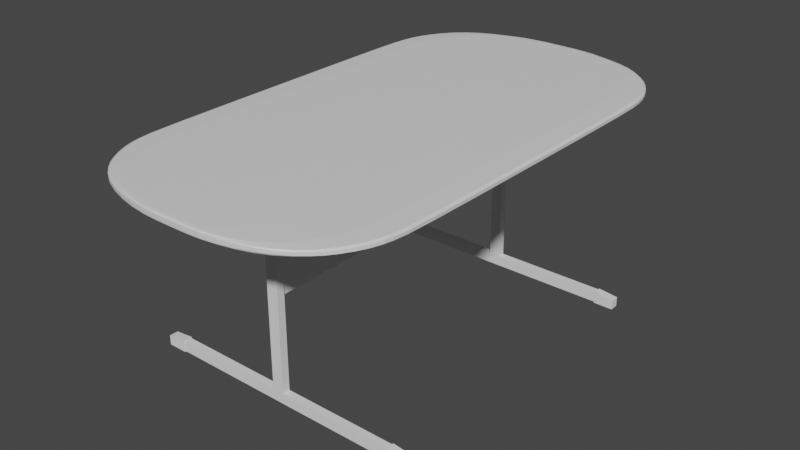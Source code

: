 # Source: Table.blend  (saved by Blender 2.81.16; exported with 4.5.12 LTS)
import bpy
from mathutils import Matrix  # noqa: F401  (used for matrix-valued properties, if any)

bpy.ops.wm.read_factory_settings(use_empty=True)
scene = bpy.context.scene
scene.name = 'Scene'

# ---- collections
col_collection = bpy.data.collections.new('Collection'); scene.collection.children.link(col_collection)

# ---- materials (node trees are filled in below, after node groups)
mat_default_obj_001 = bpy.data.materials.new('Default OBJ.001')
mat_default_obj_001.use_transparent_shadow = False

# ---- material node trees
mat_default_obj_001.use_nodes = True; mat_default_obj_001.node_tree.nodes.clear()
_N = mat_default_obj_001.node_tree.nodes; _L = mat_default_obj_001.node_tree.links
n0 = _N.new('ShaderNodeOutputMaterial'); n0.name = 'Material Output'; n0.location = (300, 300)
n1 = _N.new('ShaderNodeBsdfPrincipled'); n1.name = 'Principled BSDF'; n1.location = (10, 300)
n1.distribution = 'GGX'
n1.subsurface_method = 'BURLEY'
n1.inputs[3].default_value = 1.45
n1.inputs[27].default_value = (0.0, 0.0, 0.0, 1.0)
n1.inputs[28].default_value = 1.0
_L.new(n1.outputs[0], n0.inputs[0])
n0.is_active_output = True

# ---- world
world_world = bpy.data.worlds.new('World'); scene.world = world_world
world_world.use_nodes = True; world_world.node_tree.nodes.clear()
_N = world_world.node_tree.nodes; _L = world_world.node_tree.links
n0 = _N.new('ShaderNodeOutputWorld'); n0.name = 'World Output'; n0.location = (300, 300)
n1 = _N.new('ShaderNodeBackground'); n1.name = 'Background'; n1.location = (10, 300)
n1.inputs[0].default_value = (0.05088, 0.05088, 0.05088, 1.0)
_L.new(n1.outputs[0], n0.inputs[0])
n0.is_active_output = True
world_world.color = (0.05088, 0.05088, 0.05088)
world_world.use_sun_shadow = False
world_world.sun_shadow_jitter_overblur = 0.0

# ---- meshes
me_plane = bpy.data.meshes.new('Plane')
me_plane.from_pydata([(-12.12, 83.0, 100.0), (-12.12, 80.0, 100.0), (-55.0, 80.0, 58.67), (-24.96, 83.0, 97.7), (-24.96, 80.0, 97.7), (-35.58, 80.0, 93.86), (-35.58, 83.0, 93.86), (-43.44, 80.0, 87.94), (-48.04, 80.0, 82.36), (-43.44, 83.0, 87.94), (-48.04, 83.0, 82.36), (-52.47, 80.0, 74.29), (-54.05, 83.0, 67.38), (-55.0, 83.0, 58.67), (-54.05, 80.0, 67.38), (-52.47, 83.0, 74.29), (0.0, 80.0, 100.0), (12.12, 83.0, 100.0), (12.12, 80.0, 100.0), (55.0, 80.0, 58.67), (24.96, 83.0, 97.7), (24.96, 80.0, 97.7), (35.58, 80.0, 93.86), (35.58, 83.0, 93.86), (43.44, 80.0, 87.94), (48.04, 80.0, 82.36), (43.44, 83.0, 87.94), (48.04, 83.0, 82.36), (52.47, 80.0, 74.29), (54.05, 83.0, 67.38), (55.0, 83.0, 58.67), (54.05, 80.0, 67.38), (52.47, 83.0, 74.29), (0.0, 83.0, 100.0), (0.0, 83.0, 58.67), (0.0, 80.0, 58.67), (0.0, 80.0, 67.38), (0.0, 83.0, 67.38), (0.0, 80.0, 74.29), (0.0, 83.0, 74.29), (0.0, 80.0, 82.36), (0.0, 83.0, 82.36), (0.0, 80.0, 87.94), (0.0, 83.0, 87.94), (0.0, 80.0, 93.86), (0.0, 83.0, 93.86), (0.0, 80.0, 97.7), (0.0, 83.0, 97.7), (-12.12, 83.0, -100.0), (-12.12, 80.0, -100.0), (-55.0, 80.0, -58.67), (-24.96, 83.0, -97.7), (-24.96, 80.0, -97.7), (-35.58, 80.0, -93.86), (-35.58, 83.0, -93.86), (-43.44, 80.0, -87.94), (-48.04, 80.0, -82.36), (-43.44, 83.0, -87.94), (-48.04, 83.0, -82.36), (-52.47, 80.0, -74.29), (-54.05, 83.0, -67.38), (-55.0, 83.0, -58.67), (-54.05, 80.0, -67.38), (-52.47, 83.0, -74.29), (0.0, 80.0, -100.0), (12.12, 83.0, -100.0), (12.12, 80.0, -100.0), (55.0, 80.0, -58.67), (24.96, 83.0, -97.7), (24.96, 80.0, -97.7), (35.58, 80.0, -93.86), (35.58, 83.0, -93.86), (43.44, 80.0, -87.94), (48.04, 80.0, -82.36), (43.44, 83.0, -87.94), (48.04, 83.0, -82.36), (52.47, 80.0, -74.29), (54.05, 83.0, -67.38), (55.0, 83.0, -58.67), (54.05, 80.0, -67.38), (52.47, 83.0, -74.29), (0.0, 83.0, -100.0), (-55.0, 83.0, 0.0), (-55.0, 80.0, 0.0), (55.0, 83.0, 0.0), (55.0, 80.0, 0.0), (0.0, 83.0, 0.0), (0.0, 80.0, 0.0), (0.0, 83.0, -58.67), (0.0, 80.0, -58.67), (0.0, 80.0, -67.38), (0.0, 83.0, -67.38), (0.0, 80.0, -74.29), (0.0, 83.0, -74.29), (0.0, 80.0, -82.36), (0.0, 83.0, -82.36), (0.0, 80.0, -87.94), (0.0, 83.0, -87.94), (0.0, 80.0, -93.86), (0.0, 83.0, -93.86), (0.0, 80.0, -97.7), (0.0, 83.0, -97.7), (-12.12, 82.12, 100.0), (-12.12, 80.88, 100.0), (-55.0, 82.12, -5.186e-09), (-55.0, 80.88, 5.186e-09), (-24.96, 82.12, 97.7), (-24.96, 80.88, 97.7), (-35.58, 80.88, 93.86), (-35.58, 82.12, 93.86), (-48.04, 80.88, 82.36), (-48.04, 82.12, 82.36), (-55.0, 80.88, 58.67), (-55.0, 82.12, 58.67), (-54.05, 82.12, 67.38), (-54.05, 80.88, 67.38), (0.0, 80.88, 100.0), (0.0, 82.12, 100.0), (-43.44, 80.88, 87.94), (-43.44, 82.12, 87.94), (-52.47, 80.88, 74.29), (-52.47, 82.12, 74.29), (12.12, 82.12, 100.0), (12.12, 80.88, 100.0), (55.0, 82.12, -5.186e-09), (55.0, 80.88, 5.186e-09), (24.96, 82.12, 97.7), (24.96, 80.88, 97.7), (35.58, 80.88, 93.86), (35.58, 82.12, 93.86), (48.04, 80.88, 82.36), (48.04, 82.12, 82.36), (55.0, 80.88, 58.67), (55.0, 82.12, 58.67), (54.05, 82.12, 67.38), (54.05, 80.88, 67.38), (43.44, 80.88, 87.94), (43.44, 82.12, 87.94), (52.47, 80.88, 74.29), (52.47, 82.12, 74.29), (-12.12, 82.12, -100.0), (-12.12, 80.88, -100.0), (-24.96, 82.12, -97.7), (-24.96, 80.88, -97.7), (-35.58, 80.88, -93.86), (-35.58, 82.12, -93.86), (-48.04, 80.88, -82.36), (-48.04, 82.12, -82.36), (-55.0, 80.88, -58.67), (-55.0, 82.12, -58.67), (-54.05, 82.12, -67.38), (-54.05, 80.88, -67.38), (0.0, 80.88, -100.0), (0.0, 82.12, -100.0), (-43.44, 80.88, -87.94), (-43.44, 82.12, -87.94), (-52.47, 80.88, -74.29), (-52.47, 82.12, -74.29), (12.12, 82.12, -100.0), (12.12, 80.88, -100.0), (24.96, 82.12, -97.7), (24.96, 80.88, -97.7), (35.58, 80.88, -93.86), (35.58, 82.12, -93.86), (48.04, 80.88, -82.36), (48.04, 82.12, -82.36), (55.0, 80.88, -58.67), (55.0, 82.12, -58.67), (54.05, 82.12, -67.38), (54.05, 80.88, -67.38), (43.44, 80.88, -87.94), (43.44, 82.12, -87.94), (52.47, 80.88, -74.29), (52.47, 82.12, -74.29)], [], [(107, 108, 5, 4), (102, 0, 3, 106), (108, 118, 7, 5), (111, 119, 9, 10), (110, 120, 11, 8), (113, 114, 12, 13), (114, 121, 15, 12), (117, 33, 0, 102), (113, 13, 82, 104), (34, 86, 82, 13), (46, 16, 1, 4), (127, 21, 22, 128), (122, 126, 20, 17), (128, 22, 24, 136), (131, 27, 26, 137), (130, 25, 28, 138), (133, 30, 29, 134), (134, 29, 32, 139), (117, 122, 17, 33), (133, 124, 84, 30), (34, 30, 84, 86), (46, 21, 18, 16), (37, 29, 30, 34), (37, 34, 13, 12), (87, 85, 19, 35), (87, 35, 2, 83), (35, 19, 31, 36), (35, 36, 14, 2), (39, 32, 29, 37), (39, 37, 12, 15), (36, 31, 28, 38), (36, 38, 11, 14), (41, 27, 32, 39), (41, 39, 15, 10), (38, 28, 25, 40), (38, 40, 8, 11), (43, 26, 27, 41), (43, 41, 10, 9), (40, 25, 24, 42), (40, 42, 7, 8), (45, 23, 26, 43), (45, 43, 9, 6), (42, 24, 22, 44), (42, 44, 5, 7), (47, 20, 23, 45), (47, 45, 6, 3), (44, 22, 21, 46), (44, 46, 4, 5), (33, 17, 20, 47), (33, 47, 3, 0), (143, 52, 53, 144), (140, 142, 51, 48), (144, 53, 55, 154), (147, 58, 57, 155), (146, 56, 59, 156), (149, 61, 60, 150), (150, 60, 63, 157), (153, 140, 48, 81), (149, 104, 82, 61), (88, 61, 82, 86), (100, 52, 49, 64), (161, 162, 70, 69), (158, 65, 68, 160), (162, 170, 72, 70), (165, 171, 74, 75), (164, 172, 76, 73), (167, 168, 77, 78), (168, 173, 80, 77), (153, 81, 65, 158), (167, 78, 84, 124), (88, 86, 84, 78), (100, 64, 66, 69), (91, 88, 78, 77), (91, 60, 61, 88), (87, 89, 67, 85), (87, 83, 50, 89), (89, 90, 79, 67), (89, 50, 62, 90), (93, 91, 77, 80), (93, 63, 60, 91), (90, 92, 76, 79), (90, 62, 59, 92), (95, 93, 80, 75), (95, 58, 63, 93), (92, 94, 73, 76), (92, 59, 56, 94), (97, 95, 75, 74), (97, 57, 58, 95), (94, 96, 72, 73), (94, 56, 55, 96), (99, 97, 74, 71), (99, 54, 57, 97), (96, 98, 70, 72), (96, 55, 53, 98), (101, 99, 71, 68), (101, 51, 54, 99), (98, 100, 69, 70), (98, 53, 52, 100), (81, 101, 68, 65), (81, 48, 51, 101), (67, 166, 125, 85), (166, 167, 124, 125), (64, 152, 159, 66), (152, 153, 158, 159), (79, 76, 172, 169), (169, 172, 173, 168), (67, 79, 169, 166), (166, 169, 168, 167), (75, 80, 173, 165), (165, 173, 172, 164), (73, 72, 170, 164), (164, 170, 171, 165), (71, 74, 171, 163), (163, 171, 170, 162), (66, 159, 161, 69), (159, 158, 160, 161), (68, 71, 163, 160), (160, 163, 162, 161), (50, 83, 105, 148), (148, 105, 104, 149), (64, 49, 141, 152), (152, 141, 140, 153), (62, 151, 156, 59), (151, 150, 157, 156), (50, 148, 151, 62), (148, 149, 150, 151), (58, 147, 157, 63), (147, 146, 156, 157), (56, 146, 154, 55), (146, 147, 155, 154), (54, 145, 155, 57), (145, 144, 154, 155), (49, 52, 143, 141), (141, 143, 142, 140), (51, 142, 145, 54), (142, 143, 144, 145), (19, 85, 125, 132), (132, 125, 124, 133), (16, 18, 123, 116), (116, 123, 122, 117), (31, 135, 138, 28), (135, 134, 139, 138), (19, 132, 135, 31), (132, 133, 134, 135), (27, 131, 139, 32), (131, 130, 138, 139), (25, 130, 136, 24), (130, 131, 137, 136), (23, 129, 137, 26), (129, 128, 136, 137), (18, 21, 127, 123), (123, 127, 126, 122), (20, 126, 129, 23), (126, 127, 128, 129), (2, 112, 105, 83), (112, 113, 104, 105), (16, 116, 103, 1), (116, 117, 102, 103), (14, 11, 120, 115), (115, 120, 121, 114), (2, 14, 115, 112), (112, 115, 114, 113), (10, 15, 121, 111), (111, 121, 120, 110), (8, 7, 118, 110), (110, 118, 119, 111), (6, 9, 119, 109), (109, 119, 118, 108), (1, 103, 107, 4), (103, 102, 106, 107), (3, 6, 109, 106), (106, 109, 108, 107)])
_uv = me_plane.uv_layers.new(name='UVMap')
_uv.uv.foreach_set('vector', [0.0, 0.0, 1.0, 0.0, 1.0, 1.0, 0.0, 1.0, 0.0, 0.0, 1.0, 0.0, 1.0, 1.0, 0.0, 1.0, 0.0, 0.0, 1.0, 0.0, 1.0, 1.0, 0.0, 1.0, 0.0, 0.0, 1.0, 0.0, 1.0, 1.0, 0.0, 1.0, 0.0, 0.0, 1.0, 0.0, 1.0, 1.0, 0.0, 1.0, 0.0, 0.0, 1.0, 0.0, 1.0, 1.0, 0.0, 1.0, 0.0, 0.0, 1.0, 0.0, 1.0, 1.0, 0.0, 1.0, 0.0, 0.0, 1.0, 0.0, 1.0, 1.0, 0.0, 1.0, 0.0, 0.0, 1.0, 0.0, 1.0, 1.0, 0.0, 1.0, 0.0, 0.0, 1.0, 0.0, 1.0, 1.0, 0.0, 1.0, 0.0, 0.0, 1.0, 0.0, 1.0, 1.0, 0.0, 1.0, 0.0, 0.0, 1.0, 0.0, 1.0, 1.0, 0.0, 1.0, 0.0, 0.0, 1.0, 0.0, 1.0, 1.0, 0.0, 1.0, 0.0, 0.0, 1.0, 0.0, 1.0, 1.0, 0.0, 1.0, 0.0, 0.0, 1.0, 0.0, 1.0, 1.0, 0.0, 1.0, 0.0, 0.0, 1.0, 0.0, 1.0, 1.0, 0.0, 1.0, 0.0, 0.0, 1.0, 0.0, 1.0, 1.0, 0.0, 1.0, 0.0, 0.0, 1.0, 0.0, 1.0, 1.0, 0.0, 1.0, 0.0, 0.0, 1.0, 0.0, 1.0, 1.0, 0.0, 1.0, 0.0, 0.0, 1.0, 0.0, 1.0, 1.0, 0.0, 1.0, 0.0, 0.0, 1.0, 0.0, 1.0, 1.0, 0.0, 1.0, 0.0, 0.0, 1.0, 0.0, 1.0, 1.0, 0.0, 1.0, 0.0, 0.0, 1.0, 0.0, 1.0, 1.0, 0.0, 1.0, 0.0, 0.0, 1.0, 0.0, 1.0, 1.0, 0.0, 1.0, 0.0, 0.0, 1.0, 0.0, 1.0, 1.0, 0.0, 1.0, 0.0, 0.0, 1.0, 0.0, 1.0, 1.0, 0.0, 1.0, 0.0, 0.0, 1.0, 0.0, 1.0, 1.0, 0.0, 1.0, 0.0, 0.0, 1.0, 0.0, 1.0, 1.0, 0.0, 1.0, 0.0, 0.0, 1.0, 0.0, 1.0, 1.0, 0.0, 1.0, 0.0, 0.0, 1.0, 0.0, 1.0, 1.0, 0.0, 1.0, 0.0, 0.0, 1.0, 0.0, 1.0, 1.0, 0.0, 1.0, 0.0, 0.0, 1.0, 0.0, 1.0, 1.0, 0.0, 1.0, 0.0, 0.0, 1.0, 0.0, 1.0, 1.0, 0.0, 1.0, 0.0, 0.0, 1.0, 0.0, 1.0, 1.0, 0.0, 1.0, 0.0, 0.0, 1.0, 0.0, 1.0, 1.0, 0.0, 1.0, 0.0, 0.0, 1.0, 0.0, 1.0, 1.0, 0.0, 1.0, 0.0, 0.0, 1.0, 0.0, 1.0, 1.0, 0.0, 1.0, 0.0, 0.0, 1.0, 0.0, 1.0, 1.0, 0.0, 1.0, 0.0, 0.0, 1.0, 0.0, 1.0, 1.0, 0.0, 1.0, 0.0, 0.0, 1.0, 0.0, 1.0, 1.0, 0.0, 1.0, 0.0, 0.0, 1.0, 0.0, 1.0, 1.0, 0.0, 1.0, 0.0, 0.0, 1.0, 0.0, 1.0, 1.0, 0.0, 1.0, 0.0, 0.0, 1.0, 0.0, 1.0, 1.0, 0.0, 1.0, 0.0, 0.0, 1.0, 0.0, 1.0, 1.0, 0.0, 1.0, 0.0, 0.0, 1.0, 0.0, 1.0, 1.0, 0.0, 1.0, 0.0, 0.0, 1.0, 0.0, 1.0, 1.0, 0.0, 1.0, 0.0, 0.0, 1.0, 0.0, 1.0, 1.0, 0.0, 1.0, 0.0, 0.0, 1.0, 0.0, 1.0, 1.0, 0.0, 1.0, 0.0, 0.0, 1.0, 0.0, 1.0, 1.0, 0.0, 1.0, 0.0, 0.0, 1.0, 0.0, 1.0, 1.0, 0.0, 1.0, 0.0, 0.0, 1.0, 0.0, 1.0, 1.0, 0.0, 1.0, 0.0, 0.0, 1.0, 0.0, 1.0, 1.0, 0.0, 1.0, 0.0, 0.0, 1.0, 0.0, 1.0, 1.0, 0.0, 1.0, 0.0, 0.0, 1.0, 0.0, 1.0, 1.0, 0.0, 1.0, 0.0, 0.0, 1.0, 0.0, 1.0, 1.0, 0.0, 1.0, 0.0, 0.0, 1.0, 0.0, 1.0, 1.0, 0.0, 1.0, 0.0, 0.0, 1.0, 0.0, 1.0, 1.0, 0.0, 1.0, 0.0, 0.0, 1.0, 0.0, 1.0, 1.0, 0.0, 1.0, 0.0, 0.0, 1.0, 0.0, 1.0, 1.0, 0.0, 1.0, 0.0, 0.0, 1.0, 0.0, 1.0, 1.0, 0.0, 1.0, 0.0, 0.0, 1.0, 0.0, 1.0, 1.0, 0.0, 1.0, 0.0, 0.0, 1.0, 0.0, 1.0, 1.0, 0.0, 1.0, 0.0, 0.0, 1.0, 0.0, 1.0, 1.0, 0.0, 1.0, 0.0, 0.0, 1.0, 0.0, 1.0, 1.0, 0.0, 1.0, 0.0, 0.0, 1.0, 0.0, 1.0, 1.0, 0.0, 1.0, 0.0, 0.0, 1.0, 0.0, 1.0, 1.0, 0.0, 1.0, 0.0, 0.0, 1.0, 0.0, 1.0, 1.0, 0.0, 1.0, 0.0, 0.0, 1.0, 0.0, 1.0, 1.0, 0.0, 1.0, 0.0, 0.0, 1.0, 0.0, 1.0, 1.0, 0.0, 1.0, 0.0, 0.0, 1.0, 0.0, 1.0, 1.0, 0.0, 1.0, 0.0, 0.0, 1.0, 0.0, 1.0, 1.0, 0.0, 1.0, 0.0, 0.0, 1.0, 0.0, 1.0, 1.0, 0.0, 1.0, 0.0, 0.0, 1.0, 0.0, 1.0, 1.0, 0.0, 1.0, 0.0, 0.0, 1.0, 0.0, 1.0, 1.0, 0.0, 1.0, 0.0, 0.0, 1.0, 0.0, 1.0, 1.0, 0.0, 1.0, 0.0, 0.0, 1.0, 0.0, 1.0, 1.0, 0.0, 1.0, 0.0, 0.0, 1.0, 0.0, 1.0, 1.0, 0.0, 1.0, 0.0, 0.0, 1.0, 0.0, 1.0, 1.0, 0.0, 1.0, 0.0, 0.0, 1.0, 0.0, 1.0, 1.0, 0.0, 1.0, 0.0, 0.0, 1.0, 0.0, 1.0, 1.0, 0.0, 1.0, 0.0, 0.0, 1.0, 0.0, 1.0, 1.0, 0.0, 1.0, 0.0, 0.0, 1.0, 0.0, 1.0, 1.0, 0.0, 1.0, 0.0, 0.0, 1.0, 0.0, 1.0, 1.0, 0.0, 1.0, 0.0, 0.0, 1.0, 0.0, 1.0, 1.0, 0.0, 1.0, 0.0, 0.0, 1.0, 0.0, 1.0, 1.0, 0.0, 1.0, 0.0, 0.0, 1.0, 0.0, 1.0, 1.0, 0.0, 1.0, 0.0, 0.0, 1.0, 0.0, 1.0, 1.0, 0.0, 1.0, 0.0, 0.0, 1.0, 0.0, 1.0, 1.0, 0.0, 1.0, 0.0, 0.0, 1.0, 0.0, 1.0, 1.0, 0.0, 1.0, 0.0, 0.0, 1.0, 0.0, 1.0, 1.0, 0.0, 1.0, 0.0, 0.0, 1.0, 0.0, 1.0, 1.0, 0.0, 1.0, 0.0, 0.0, 1.0, 0.0, 1.0, 1.0, 0.0, 1.0, 0.0, 0.0, 1.0, 0.0, 1.0, 1.0, 0.0, 1.0, 0.0, 0.0, 1.0, 0.0, 1.0, 1.0, 0.0, 1.0, 0.0, 0.0, 1.0, 0.0, 1.0, 1.0, 0.0, 1.0, 0.0, 0.0, 1.0, 0.0, 1.0, 1.0, 0.0, 1.0, 0.0, 0.0, 1.0, 0.0, 1.0, 1.0, 0.0, 1.0, 0.0, 0.0, 1.0, 0.0, 1.0, 1.0, 0.0, 1.0, 0.0, 0.0, 1.0, 0.0, 1.0, 1.0, 0.0, 1.0, 0.0, 0.0, 1.0, 0.0, 1.0, 1.0, 0.0, 1.0, 0.0, 0.0, 1.0, 0.0, 1.0, 1.0, 0.0, 1.0, 0.0, 0.0, 1.0, 0.0, 1.0, 1.0, 0.0, 1.0, 0.0, 0.0, 1.0, 0.0, 1.0, 1.0, 0.0, 1.0, 0.0, 0.0, 1.0, 0.0, 1.0, 1.0, 0.0, 1.0, 0.0, 0.0, 1.0, 0.0, 1.0, 1.0, 0.0, 1.0, 0.0, 0.0, 1.0, 0.0, 1.0, 1.0, 0.0, 1.0, 0.0, 0.0, 1.0, 0.0, 1.0, 1.0, 0.0, 1.0, 0.0, 0.0, 1.0, 0.0, 1.0, 1.0, 0.0, 1.0, 0.0, 0.0, 1.0, 0.0, 1.0, 1.0, 0.0, 1.0, 0.0, 0.0, 1.0, 0.0, 1.0, 1.0, 0.0, 1.0, 0.0, 0.0, 1.0, 0.0, 1.0, 1.0, 0.0, 1.0, 0.0, 0.0, 1.0, 0.0, 1.0, 1.0, 0.0, 1.0, 0.0, 0.0, 1.0, 0.0, 1.0, 1.0, 0.0, 1.0, 0.0, 0.0, 1.0, 0.0, 1.0, 1.0, 0.0, 1.0, 0.0, 0.0, 1.0, 0.0, 1.0, 1.0, 0.0, 1.0, 0.0, 0.0, 1.0, 0.0, 1.0, 1.0, 0.0, 1.0, 0.0, 0.0, 1.0, 0.0, 1.0, 1.0, 0.0, 1.0, 0.0, 0.0, 1.0, 0.0, 1.0, 1.0, 0.0, 1.0, 0.0, 0.0, 1.0, 0.0, 1.0, 1.0, 0.0, 1.0, 0.0, 0.0, 1.0, 0.0, 1.0, 1.0, 0.0, 1.0, 0.0, 0.0, 1.0, 0.0, 1.0, 1.0, 0.0, 1.0, 0.0, 0.0, 1.0, 0.0, 1.0, 1.0, 0.0, 1.0, 0.0, 0.0, 1.0, 0.0, 1.0, 1.0, 0.0, 1.0, 0.0, 0.0, 1.0, 0.0, 1.0, 1.0, 0.0, 1.0, 0.0, 0.0, 1.0, 0.0, 1.0, 1.0, 0.0, 1.0, 0.0, 0.0, 1.0, 0.0, 1.0, 1.0, 0.0, 1.0, 0.0, 0.0, 1.0, 0.0, 1.0, 1.0, 0.0, 1.0, 0.0, 0.0, 1.0, 0.0, 1.0, 1.0, 0.0, 1.0, 0.0, 0.0, 1.0, 0.0, 1.0, 1.0, 0.0, 1.0, 0.0, 0.0, 1.0, 0.0, 1.0, 1.0, 0.0, 1.0, 0.0, 0.0, 1.0, 0.0, 1.0, 1.0, 0.0, 1.0, 0.0, 0.0, 1.0, 0.0, 1.0, 1.0, 0.0, 1.0, 0.0, 0.0, 1.0, 0.0, 1.0, 1.0, 0.0, 1.0, 0.0, 0.0, 1.0, 0.0, 1.0, 1.0, 0.0, 1.0, 0.0, 0.0, 1.0, 0.0, 1.0, 1.0, 0.0, 1.0, 0.0, 0.0, 1.0, 0.0, 1.0, 1.0, 0.0, 1.0, 0.0, 0.0, 1.0, 0.0, 1.0, 1.0, 0.0, 1.0, 0.0, 0.0, 1.0, 0.0, 1.0, 1.0, 0.0, 1.0, 0.0, 0.0, 1.0, 0.0, 1.0, 1.0, 0.0, 1.0, 0.0, 0.0, 1.0, 0.0, 1.0, 1.0, 0.0, 1.0, 0.0, 0.0, 1.0, 0.0, 1.0, 1.0, 0.0, 1.0, 0.0, 0.0, 1.0, 0.0, 1.0, 1.0, 0.0, 1.0, 0.0, 0.0, 1.0, 0.0, 1.0, 1.0, 0.0, 1.0, 0.0, 0.0, 1.0, 0.0, 1.0, 1.0, 0.0, 1.0, 0.0, 0.0, 1.0, 0.0, 1.0, 1.0, 0.0, 1.0, 0.0, 0.0, 1.0, 0.0, 1.0, 1.0, 0.0, 1.0, 0.0, 0.0, 1.0, 0.0, 1.0, 1.0, 0.0, 1.0, 0.0, 0.0, 1.0, 0.0, 1.0, 1.0, 0.0, 1.0, 0.0, 0.0, 1.0, 0.0, 1.0, 1.0, 0.0, 1.0, 0.0, 0.0, 1.0, 0.0, 1.0, 1.0, 0.0, 1.0, 0.0, 0.0, 1.0, 0.0, 1.0, 1.0, 0.0, 1.0, 0.0, 0.0, 1.0, 0.0, 1.0, 1.0, 0.0, 1.0, 0.0, 0.0, 1.0, 0.0, 1.0, 1.0, 0.0, 1.0, 0.0, 0.0, 1.0, 0.0, 1.0, 1.0, 0.0, 1.0, 0.0, 0.0, 1.0, 0.0, 1.0, 1.0, 0.0, 1.0, 0.0, 0.0, 1.0, 0.0, 1.0, 1.0, 0.0, 1.0, 0.0, 0.0, 1.0, 0.0, 1.0, 1.0, 0.0, 1.0, 0.0, 0.0, 1.0, 0.0, 1.0, 1.0, 0.0, 1.0, 0.0, 0.0, 1.0, 0.0, 1.0, 1.0, 0.0, 1.0, 0.0, 0.0, 1.0, 0.0, 1.0, 1.0, 0.0, 1.0, 0.0, 0.0, 1.0, 0.0, 1.0, 1.0, 0.0, 1.0, 0.0, 0.0, 1.0, 0.0, 1.0, 1.0, 0.0, 1.0, 0.0, 0.0, 1.0, 0.0, 1.0, 1.0, 0.0, 1.0, 0.0, 0.0, 1.0, 0.0, 1.0, 1.0, 0.0, 1.0, 0.0, 0.0, 1.0, 0.0, 1.0, 1.0, 0.0, 1.0, 0.0, 0.0, 1.0, 0.0, 1.0, 1.0, 0.0, 1.0, 0.0, 0.0, 1.0, 0.0, 1.0, 1.0, 0.0, 1.0, 0.0, 0.0, 1.0, 0.0, 1.0, 1.0, 0.0, 1.0, 0.0, 0.0, 1.0, 0.0, 1.0, 1.0, 0.0, 1.0, 0.0, 0.0, 1.0, 0.0, 1.0, 1.0, 0.0, 1.0, 0.0, 0.0, 1.0, 0.0, 1.0, 1.0, 0.0, 1.0, 0.0, 0.0, 1.0, 0.0, 1.0, 1.0, 0.0, 1.0])
me_plane.materials.append(mat_default_obj_001)
me_plane.use_remesh_fix_poles = True
me_plane.use_remesh_preserve_attributes = False
me_plane.use_mirror_vertex_groups = False
me_plane.update()
me_cube = bpy.data.meshes.new('Cube')
me_cube.from_pydata([(-0.5, -0.5, 1.013), (-0.5, -0.5, 2.013), (-0.5, 0.5, 1.013), (-0.5, 0.5, 2.013), (0.5, -0.5, 1.013), (0.5, -0.5, 2.013), (0.5, 0.5, 1.013), (0.5, 0.5, 2.013), (0.7454, 0.525, 0.005419), (-0.7454, 0.525, 0.005419), (-0.7454, 0.525, 0.1054), (0.7454, 0.525, 0.1054), (-0.7454, 0.5, 0.005419), (0.7454, 0.5, 0.005419), (0.7454, 0.5, 0.1054), (-0.7454, 0.5, 0.1054), (-0.7454, 0.525, 2.013), (0.7454, 0.525, 2.013), (0.7454, 0.5, 2.013), (-0.7454, 0.5, 2.013), (15.71, 0.525, 0.1054), (15.71, 0.5, 0.005419), (15.71, 0.525, 0.005419), (15.71, 0.5, 0.1054), (-15.71, 0.525, 0.005419), (-15.71, 0.5, 0.1054), (-15.71, 0.525, 0.1054), (-15.71, 0.5, 0.005419), (15.62, 0.525, 0.005419), (15.62, 0.5, 0.1054), (15.62, 0.525, 0.1054), (15.62, 0.5, 0.005419), (-15.58, 0.525, 0.1054), (-15.58, 0.5, 0.005419), (-15.58, 0.525, 0.005419), (-15.58, 0.5, 0.1054), (-18.33, 0.527, -0.002528), (-18.33, 0.498, -0.002528), (-18.33, 0.498, 0.09141), (-18.33, 0.527, 0.09141), (-15.71, 0.527, -0.002528), (15.71, 0.527, 0.1134), (18.33, 0.527, 0.09141), (18.33, 0.527, -0.002528), (18.33, 0.498, -0.002528), (18.33, 0.498, 0.09141), (15.71, 0.498, -0.002528), (-15.71, 0.498, 0.1134), (15.71, 0.527, -0.002528), (15.71, 0.498, 0.1134), (-15.71, 0.527, 0.1134), (-15.71, 0.498, -0.002528), (0.7454, -0.525, 0.005419), (-0.7454, -0.525, 0.005419), (-0.7454, -0.525, 0.1054), (0.7454, -0.525, 0.1054), (-0.7454, -0.5, 0.005419), (0.7454, -0.5, 0.005419), (0.7454, -0.5, 0.1054), (-0.7454, -0.5, 0.1054), (-0.7454, -0.525, 2.013), (0.7454, -0.525, 2.013), (0.7454, -0.5, 2.013), (-0.7454, -0.5, 2.013), (15.71, -0.525, 0.1054), (15.71, -0.5, 0.005419), (15.71, -0.525, 0.005419), (15.71, -0.5, 0.1054), (-15.71, -0.525, 0.005419), (-15.71, -0.5, 0.1054), (-15.71, -0.525, 0.1054), (-15.71, -0.5, 0.005419), (15.62, -0.525, 0.005419), (15.62, -0.5, 0.1054), (15.62, -0.525, 0.1054), (15.62, -0.5, 0.005419), (-15.58, -0.525, 0.1054), (-15.58, -0.5, 0.005419), (-15.58, -0.525, 0.005419), (-15.58, -0.5, 0.1054), (-18.33, -0.527, -0.002528), (-18.33, -0.498, -0.002528), (-18.33, -0.498, 0.09141), (-18.33, -0.527, 0.09141), (-15.71, -0.527, -0.002528), (15.71, -0.527, 0.1134), (18.33, -0.527, 0.09141), (18.33, -0.527, -0.002528), (18.33, -0.498, -0.002528), (18.33, -0.498, 0.09141), (15.71, -0.498, -0.002528), (-15.71, -0.498, 0.1134), (15.71, -0.527, -0.002528), (15.71, -0.498, 0.1134), (-15.71, -0.527, 0.1134), (-15.71, -0.498, -0.002528)], [], [(0, 1, 3, 2), (2, 3, 7, 6), (6, 7, 5, 4), (4, 5, 1, 0), (2, 6, 4, 0), (7, 3, 1, 5), (25, 26, 50, 47), (20, 23, 49, 41), (22, 20, 41, 48), (24, 27, 51, 40), (30, 11, 14, 29), (10, 15, 19, 16), (34, 9, 12, 33), (9, 8, 13, 12), (31, 29, 14, 13), (13, 14, 15, 12), (34, 32, 10, 9), (9, 10, 11, 8), (17, 16, 19, 18), (15, 14, 18, 19), (11, 10, 16, 17), (14, 11, 17, 18), (23, 21, 46, 49), (27, 25, 47, 51), (28, 22, 21, 31), (28, 30, 20, 22), (21, 22, 48, 46), (26, 24, 40, 50), (32, 26, 25, 35), (33, 35, 25, 27), (8, 11, 30, 28), (8, 28, 31, 13), (21, 23, 29, 31), (20, 30, 29, 23), (12, 15, 35, 33), (10, 32, 35, 15), (24, 26, 32, 34), (24, 34, 33, 27), (37, 38, 39, 36), (48, 41, 42, 43), (43, 42, 45, 44), (51, 47, 38, 37), (48, 43, 44, 46), (50, 39, 38, 47), (44, 45, 49, 46), (42, 41, 49, 45), (36, 39, 50, 40), (36, 40, 51, 37), (69, 91, 94, 70), (64, 85, 93, 67), (66, 92, 85, 64), (68, 84, 95, 71), (74, 73, 58, 55), (54, 60, 63, 59), (78, 77, 56, 53), (53, 56, 57, 52), (75, 57, 58, 73), (57, 56, 59, 58), (78, 53, 54, 76), (53, 52, 55, 54), (61, 62, 63, 60), (59, 63, 62, 58), (55, 61, 60, 54), (58, 62, 61, 55), (67, 93, 90, 65), (71, 95, 91, 69), (72, 75, 65, 66), (72, 66, 64, 74), (65, 90, 92, 66), (70, 94, 84, 68), (76, 79, 69, 70), (77, 71, 69, 79), (52, 72, 74, 55), (52, 57, 75, 72), (65, 75, 73, 67), (64, 67, 73, 74), (56, 77, 79, 59), (54, 59, 79, 76), (68, 78, 76, 70), (68, 71, 77, 78), (81, 80, 83, 82), (92, 87, 86, 85), (87, 88, 89, 86), (95, 81, 82, 91), (92, 90, 88, 87), (94, 91, 82, 83), (88, 90, 93, 89), (86, 89, 93, 85), (80, 84, 94, 83), (80, 81, 95, 84)])
_uv = me_cube.uv_layers.new(name='UVMap')
_uv.uv.foreach_set('vector', [0.375, 0.0, 0.625, 0.0, 0.625, 0.25, 0.375, 0.25, 0.375, 0.25, 0.625, 0.25, 0.625, 0.5, 0.375, 0.5, 0.375, 0.5, 0.625, 0.5, 0.625, 0.75, 0.375, 0.75, 0.375, 0.75, 0.625, 0.75, 0.625, 1.0, 0.375, 1.0, 0.125, 0.5, 0.375, 0.5, 0.375, 0.75, 0.125, 0.75, 0.625, 0.5, 0.875, 0.5, 0.875, 0.75, 0.625, 0.75, 0.8333, 0.75, 0.8333, 0.5, 0.8333, 0.5, 0.8333, 0.75, 0.6667, 0.5, 0.6667, 0.75, 0.6667, 0.75, 0.6667, 0.5, 0.375, 0.4583, 0.625, 0.4583, 0.625, 0.4583, 0.375, 0.4583, 0.1667, 0.5, 0.1667, 0.75, 0.1667, 0.75, 0.1667, 0.5, 0.6875, 0.5, 0.7083, 0.5, 0.7083, 0.75, 0.6875, 0.75, 0.7917, 0.5, 0.7917, 0.75, 0.7917, 0.75, 0.7917, 0.5, 0.167, 0.5, 0.2083, 0.5, 0.2083, 0.75, 0.167, 0.75, 0.2083, 0.5, 0.2917, 0.5, 0.2917, 0.75, 0.2083, 0.75, 0.375, 0.8125, 0.625, 0.8125, 0.625, 0.8333, 0.375, 0.8333, 0.375, 0.8333, 0.625, 0.8333, 0.625, 0.9167, 0.375, 0.9167, 0.375, 0.292, 0.625, 0.292, 0.625, 0.3333, 0.375, 0.3333, 0.375, 0.3333, 0.625, 0.3333, 0.625, 0.4167, 0.375, 0.4167, 0.7083, 0.5, 0.7917, 0.5, 0.7917, 0.75, 0.7083, 0.75, 0.625, 0.9167, 0.625, 0.8333, 0.625, 0.8333, 0.625, 0.9167, 0.625, 0.4167, 0.625, 0.3333, 0.625, 0.3333, 0.625, 0.4167, 0.7083, 0.75, 0.7083, 0.5, 0.7083, 0.5, 0.7083, 0.75, 0.625, 0.7917, 0.375, 0.7917, 0.375, 0.7917, 0.625, 0.7917, 0.375, 0.9583, 0.625, 0.9583, 0.625, 0.9583, 0.375, 0.9583, 0.3125, 0.5, 0.3333, 0.5, 0.3333, 0.75, 0.3125, 0.75, 0.375, 0.4375, 0.625, 0.4375, 0.625, 0.4583, 0.375, 0.4583, 0.3333, 0.75, 0.3333, 0.5, 0.3333, 0.5, 0.3333, 0.75, 0.625, 0.2917, 0.375, 0.2917, 0.375, 0.2917, 0.625, 0.2917, 0.833, 0.5, 0.8333, 0.5, 0.8333, 0.75, 0.833, 0.75, 0.375, 0.958, 0.625, 0.958, 0.625, 0.9583, 0.375, 0.9583, 0.375, 0.4167, 0.625, 0.4167, 0.625, 0.4375, 0.375, 0.4375, 0.2917, 0.5, 0.3125, 0.5, 0.3125, 0.75, 0.2917, 0.75, 0.375, 0.7917, 0.625, 0.7917, 0.625, 0.8125, 0.375, 0.8125, 0.6667, 0.5, 0.6875, 0.5, 0.6875, 0.75, 0.6667, 0.75, 0.375, 0.9167, 0.625, 0.9167, 0.625, 0.958, 0.375, 0.958, 0.7917, 0.5, 0.833, 0.5, 0.833, 0.75, 0.7917, 0.75, 0.375, 0.2917, 0.625, 0.2917, 0.625, 0.292, 0.375, 0.292, 0.1667, 0.5, 0.167, 0.5, 0.167, 0.75, 0.1667, 0.75, 0.375, 0.0, 0.625, 0.0, 0.625, 0.25, 0.375, 0.25, 0.375, 0.4583, 0.625, 0.4583, 0.625, 0.5, 0.375, 0.5, 0.375, 0.5, 0.625, 0.5, 0.625, 0.75, 0.375, 0.75, 0.375, 0.9583, 0.625, 0.9583, 0.625, 1.0, 0.375, 1.0, 0.3333, 0.5, 0.375, 0.5, 0.375, 0.75, 0.3333, 0.75, 0.8333, 0.5, 0.875, 0.5, 0.875, 0.75, 0.8333, 0.75, 0.375, 0.75, 0.625, 0.75, 0.625, 0.7917, 0.375, 0.7917, 0.625, 0.5, 0.6667, 0.5, 0.6667, 0.75, 0.625, 0.75, 0.375, 0.25, 0.625, 0.25, 0.625, 0.2917, 0.375, 0.2917, 0.125, 0.5, 0.1667, 0.5, 0.1667, 0.75, 0.125, 0.75, 0.8333, 0.75, 0.8333, 0.75, 0.8333, 0.5, 0.8333, 0.5, 0.6667, 0.5, 0.6667, 0.5, 0.6667, 0.75, 0.6667, 0.75, 0.375, 0.4583, 0.375, 0.4583, 0.625, 0.4583, 0.625, 0.4583, 0.1667, 0.5, 0.1667, 0.5, 0.1667, 0.75, 0.1667, 0.75, 0.6875, 0.5, 0.6875, 0.75, 0.7083, 0.75, 0.7083, 0.5, 0.7917, 0.5, 0.7917, 0.5, 0.7917, 0.75, 0.7917, 0.75, 0.167, 0.5, 0.167, 0.75, 0.2083, 0.75, 0.2083, 0.5, 0.2083, 0.5, 0.2083, 0.75, 0.2917, 0.75, 0.2917, 0.5, 0.375, 0.8125, 0.375, 0.8333, 0.625, 0.8333, 0.625, 0.8125, 0.375, 0.8333, 0.375, 0.9167, 0.625, 0.9167, 0.625, 0.8333, 0.375, 0.292, 0.375, 0.3333, 0.625, 0.3333, 0.625, 0.292, 0.375, 0.3333, 0.375, 0.4167, 0.625, 0.4167, 0.625, 0.3333, 0.7083, 0.5, 0.7083, 0.75, 0.7917, 0.75, 0.7917, 0.5, 0.625, 0.9167, 0.625, 0.9167, 0.625, 0.8333, 0.625, 0.8333, 0.625, 0.4167, 0.625, 0.4167, 0.625, 0.3333, 0.625, 0.3333, 0.7083, 0.75, 0.7083, 0.75, 0.7083, 0.5, 0.7083, 0.5, 0.625, 0.7917, 0.625, 0.7917, 0.375, 0.7917, 0.375, 0.7917, 0.375, 0.9583, 0.375, 0.9583, 0.625, 0.9583, 0.625, 0.9583, 0.3125, 0.5, 0.3125, 0.75, 0.3333, 0.75, 0.3333, 0.5, 0.375, 0.4375, 0.375, 0.4583, 0.625, 0.4583, 0.625, 0.4375, 0.3333, 0.75, 0.3333, 0.75, 0.3333, 0.5, 0.3333, 0.5, 0.625, 0.2917, 0.625, 0.2917, 0.375, 0.2917, 0.375, 0.2917, 0.833, 0.5, 0.833, 0.75, 0.8333, 0.75, 0.8333, 0.5, 0.375, 0.958, 0.375, 0.9583, 0.625, 0.9583, 0.625, 0.958, 0.375, 0.4167, 0.375, 0.4375, 0.625, 0.4375, 0.625, 0.4167, 0.2917, 0.5, 0.2917, 0.75, 0.3125, 0.75, 0.3125, 0.5, 0.375, 0.7917, 0.375, 0.8125, 0.625, 0.8125, 0.625, 0.7917, 0.6667, 0.5, 0.6667, 0.75, 0.6875, 0.75, 0.6875, 0.5, 0.375, 0.9167, 0.375, 0.958, 0.625, 0.958, 0.625, 0.9167, 0.7917, 0.5, 0.7917, 0.75, 0.833, 0.75, 0.833, 0.5, 0.375, 0.2917, 0.375, 0.292, 0.625, 0.292, 0.625, 0.2917, 0.1667, 0.5, 0.1667, 0.75, 0.167, 0.75, 0.167, 0.5, 0.375, 0.0, 0.375, 0.25, 0.625, 0.25, 0.625, 0.0, 0.375, 0.4583, 0.375, 0.5, 0.625, 0.5, 0.625, 0.4583, 0.375, 0.5, 0.375, 0.75, 0.625, 0.75, 0.625, 0.5, 0.375, 0.9583, 0.375, 1.0, 0.625, 1.0, 0.625, 0.9583, 0.3333, 0.5, 0.3333, 0.75, 0.375, 0.75, 0.375, 0.5, 0.8333, 0.5, 0.8333, 0.75, 0.875, 0.75, 0.875, 0.5, 0.375, 0.75, 0.375, 0.7917, 0.625, 0.7917, 0.625, 0.75, 0.625, 0.5, 0.625, 0.75, 0.6667, 0.75, 0.6667, 0.5, 0.375, 0.25, 0.375, 0.2917, 0.625, 0.2917, 0.625, 0.25, 0.125, 0.5, 0.125, 0.75, 0.1667, 0.75, 0.1667, 0.5])
me_cube.use_remesh_fix_poles = True
me_cube.use_remesh_preserve_attributes = False
me_cube.use_mirror_vertex_groups = False
me_cube.update()

# ---- objects
ob_top = bpy.data.objects.new('Top', me_plane)
ob_base = bpy.data.objects.new('Base', me_cube)

# ---- transforms, parenting, visibility, modifiers, constraints
ob_top.location = (0.0, 0.0, 0.0)
ob_top.rotation_euler = (1.571, -0.0, 0.0)
ob_top.scale = (0.01, 0.01, 0.01)
ob_top.lineart.crease_threshold = 0.0
_m = ob_top.modifiers.new('Subdivision', 'SUBSURF')
_m.uv_smooth = 'PRESERVE_CORNERS'
_m.render_levels = 1
_m.show_only_control_edges = False
ob_base.location = (0.0, 0.0, 0.0)
ob_base.scale = (0.03, 1.2, 0.4)
ob_base.lineart.crease_threshold = 0.0

# ---- collection membership
col_collection.objects.link(ob_top)
col_collection.objects.link(ob_base)

# ---- scene / render settings (as saved in the file)
scene.frame_start = 1; scene.frame_end = 250; scene.frame_set(1)
scene.render.engine = 'BLENDER_EEVEE_NEXT'
scene.cycles.use_denoising = False
scene.cycles.samples = 128
scene.cycles.sampling_pattern = 'TABULATED_SOBOL'
scene.cycles.use_adaptive_sampling = False
scene.cycles.use_light_tree = False
scene.view_settings.view_transform = 'Filmic'
bpy.context.view_layer.update()

# ---- added for rendering (the .blend has no active camera and no usable light): camera, sun
cam_auto = bpy.data.cameras.new('AutoCamera')
cam_auto.lens = 50.0
cam_auto.sensor_width = 36.0
cam_auto.clip_end = 1000.0
ob_auto_camera = bpy.data.objects.new('AutoCamera', cam_auto)
scene.collection.objects.link(ob_auto_camera)
ob_auto_camera.location = (2.24747, -2.69697, 2.21247)
ob_auto_camera.rotation_euler = (1.09748, -7.21219e-08, 0.694738)
scene.camera = ob_auto_camera
light_auto_sun = bpy.data.lights.new('AutoSun', 'SUN')
light_auto_sun.energy = 3.0
light_auto_sun.angle = 0.0523599
ob_auto_sun = bpy.data.objects.new('AutoSun', light_auto_sun)
scene.collection.objects.link(ob_auto_sun)
ob_auto_sun.rotation_euler = (0.872665, 0.174533, 0.523599)
bpy.context.view_layer.update()
